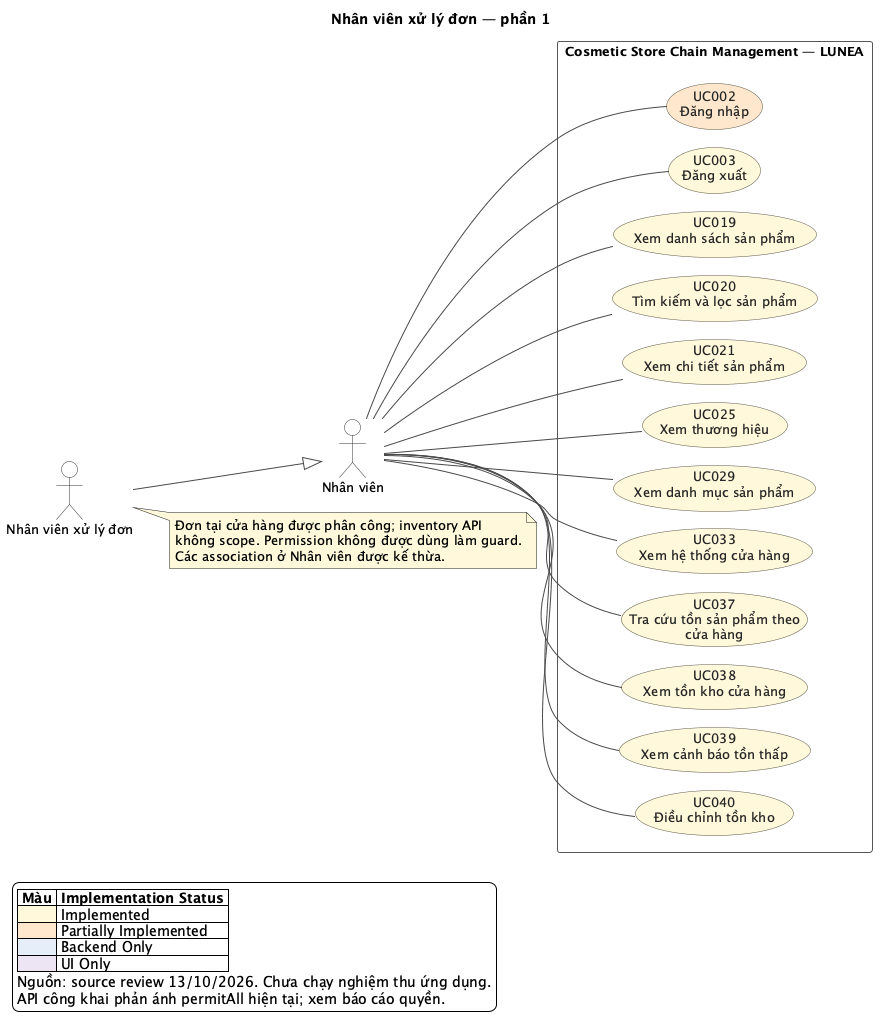

The diagram above was rendered by PlantUML. Its source (embedded in the PNG):
@startuml
!pragma layout smetana
left to right direction
skinparam backgroundColor #FFFFFF
skinparam shadowing false
skinparam defaultFontName SansSerif
skinparam defaultFontSize 13
skinparam ArrowColor #4A4A4A
skinparam ArrowThickness 1
skinparam actorStyle stickman
skinparam actorBackgroundColor #FFFFFF
skinparam actorBorderColor #333333
skinparam usecaseBorderColor #5C5544
skinparam usecaseFontColor #252525
skinparam rectangleBorderColor #565656
skinparam rectangleBackgroundColor #FFFFFF
skinparam nodesep 32
skinparam ranksep 70
title Nhân viên xử lý đơn — phần 1
actor "Nhân viên xử lý đơn" as A_ORDER_STAFF
actor "Nhân viên" as A_EMPLOYEE
A_ORDER_STAFF --|> A_EMPLOYEE
rectangle "Cosmetic Store Chain Management — LUNEA" as SYSTEM {
  usecase "UC002\nĐăng nhập" as UC002 #FFE7CE
  usecase "UC003\nĐăng xuất" as UC003 #FFF8DB
  usecase "UC019\nXem danh sách sản phẩm" as UC019 #FFF8DB
  usecase "UC020\nTìm kiếm và lọc sản phẩm" as UC020 #FFF8DB
  usecase "UC021\nXem chi tiết sản phẩm" as UC021 #FFF8DB
  usecase "UC025\nXem thương hiệu" as UC025 #FFF8DB
  usecase "UC029\nXem danh mục sản phẩm" as UC029 #FFF8DB
  usecase "UC033\nXem hệ thống cửa hàng" as UC033 #FFF8DB
  usecase "UC037\nTra cứu tồn sản phẩm theo\ncửa hàng" as UC037 #FFF8DB
  usecase "UC038\nXem tồn kho cửa hàng" as UC038 #FFF8DB
  usecase "UC039\nXem cảnh báo tồn thấp" as UC039 #FFF8DB
  usecase "UC040\nĐiều chỉnh tồn kho" as UC040 #FFF8DB
}
A_EMPLOYEE -- UC002
A_EMPLOYEE -- UC003
A_EMPLOYEE -- UC019
A_EMPLOYEE -- UC020
A_EMPLOYEE -- UC021
A_EMPLOYEE -- UC025
A_EMPLOYEE -- UC029
A_EMPLOYEE -- UC033
A_EMPLOYEE -- UC037
A_EMPLOYEE -- UC038
A_EMPLOYEE -- UC039
A_EMPLOYEE -- UC040
note right of A_ORDER_STAFF
Đơn tại cửa hàng được phân công; inventory API
không scope. Permission không được dùng làm guard.
Các association ở Nhân viên được kế thừa.
end note
legend bottom left
|= Màu |= Implementation Status |
|<#FFF8DB> | Implemented |
|<#FFE7CE> | Partially Implemented |
|<#E5EEF9> | Backend Only |
|<#EDE5F4> | UI Only |
Nguồn: source review 13/10/2026. Chưa chạy nghiệm thu ứng dụng.
API công khai phản ánh permitAll hiện tại; xem báo cáo quyền.
endlegend
@enduml